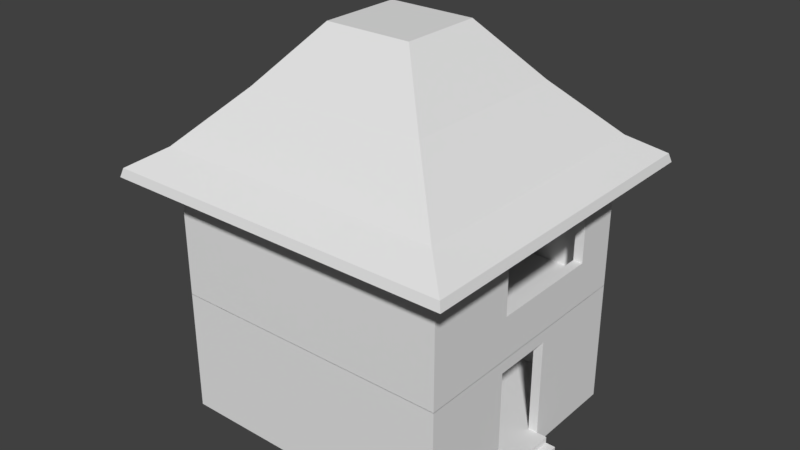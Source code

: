 # Source: two-story_house.blend  (saved by Blender 2.78.0; exported with 4.5.12 LTS)
import bpy
from mathutils import Matrix  # noqa: F401  (used for matrix-valued properties, if any)

bpy.ops.wm.read_factory_settings(use_empty=True)
scene = bpy.context.scene
scene.name = 'Scene'

# ---- collections
col_collection_1 = bpy.data.collections.new('Collection 1'); scene.collection.children.link(col_collection_1)

# ---- world
world_world = bpy.data.worlds.new('World'); scene.world = world_world
world_world.color = (0.05088, 0.05088, 0.05088)
world_world.use_sun_shadow = False
world_world.sun_shadow_jitter_overblur = 0.0
world_world.cycles.sampling_method = 'MANUAL'

# ---- meshes
me_cube_005 = bpy.data.meshes.new('Cube.005')
me_cube_005.from_pydata([(-1.0, -1.0, -1.0), (-1.0, -1.0, 1.0), (-1.0, 1.0, -1.0), (-1.0, 1.0, 1.0), (1.132, -1.0, -1.0), (1.132, 1.0, -1.0)], [], [(2, 5, 4, 0), (5, 3, 1, 4), (4, 1, 0), (2, 3, 5), (0, 1, 3, 2)])
me_cube_005.use_remesh_preserve_volume = False
me_cube_005.use_remesh_preserve_attributes = False
me_cube_005.use_mirror_vertex_groups = False
me_cube_005.update()
me_cube_004 = bpy.data.meshes.new('Cube.004')
me_cube_004.from_pydata([(-1.0, -1.0, -1.0), (-1.0, -1.0, 1.0), (-1.0, 1.0, -1.0), (-1.0, 1.0, 1.0), (0.08494, -1.0, -1.0), (0.08494, -1.0, 1.0), (0.08494, 1.0, -1.0), (0.08494, 1.0, 1.0), (-1.0, -1.0, 0.0), (-1.0, 1.0, 0.0), (0.08494, 1.0, 0.0), (0.08494, -1.0, 0.0), (1.132, 1.0, 0.0), (1.132, 1.0, -1.0), (1.132, -1.0, -1.0), (1.132, -1.0, 0.0)], [], [(8, 1, 3, 9), (9, 3, 7, 10), (10, 7, 5, 11), (11, 5, 1, 8), (2, 6, 4, 0), (7, 3, 1, 5), (4, 11, 8, 0), (6, 10, 12, 13), (2, 9, 10, 6), (0, 8, 9, 2), (13, 12, 15, 14), (10, 11, 15, 12), (11, 4, 14, 15), (4, 6, 13, 14)])
me_cube_004.use_remesh_preserve_volume = False
me_cube_004.use_remesh_preserve_attributes = False
me_cube_004.use_mirror_vertex_groups = False
me_cube_004.update()
me_cube = bpy.data.meshes.new('Cube')
me_cube.from_pydata([(-0.9949, -0.9761, -0.9577), (-0.5137, -0.4949, 22.9), (-0.9949, 1.014, -0.9577), (-0.5137, 0.5325, 22.9), (0.9949, -0.9761, -0.9577), (0.5137, -0.4949, 22.9), (0.9949, 1.014, -0.9577), (0.5137, 0.5325, 22.9), (-0.9806, -0.9618, 1.564), (-0.9806, 0.9994, 1.564), (0.9806, 0.9994, 1.564), (0.9806, -0.9618, 1.564), (-0.8099, -0.7911, 7.219), (-0.8099, 0.8287, 7.219), (0.8099, 0.8287, 7.219), (0.8099, -0.7911, 7.219), (-0.2461, -0.2273, 39.25), (-0.2461, 0.2649, 39.25), (0.2461, 0.2649, 39.25), (0.2461, -0.2273, 39.25)], [], [(0, 8, 9, 2), (2, 9, 10, 6), (6, 10, 11, 4), (4, 11, 8, 0), (2, 6, 4, 0), (12, 13, 9, 8), (13, 14, 10, 9), (14, 15, 11, 10), (15, 12, 8, 11), (5, 7, 18, 19), (1, 3, 13, 12), (3, 7, 14, 13), (7, 5, 15, 14), (5, 1, 12, 15), (18, 17, 16, 19), (3, 1, 16, 17), (1, 5, 19, 16), (7, 3, 17, 18)])
me_cube.use_remesh_preserve_volume = False
me_cube.use_remesh_preserve_attributes = False
me_cube.use_mirror_vertex_groups = False
me_cube.update()
me_cube_000 = bpy.data.meshes.new('Cube.000')
me_cube_000.from_pydata([(-1.0, 1.0, -1.0), (1.0, 1.0, -1.0), (1.0, 1.0, 0.8443), (-1.0, -1.281, -1.0), (1.0, -1.281, -1.0), (1.0, -1.281, 0.8443)], [], [(2, 1, 0), (5, 3, 4), (0, 3, 5, 2), (2, 5, 4, 1), (1, 4, 3, 0)])
me_cube_000.use_remesh_preserve_volume = False
me_cube_000.use_remesh_preserve_attributes = False
me_cube_000.use_mirror_vertex_groups = False
me_cube_000.update()
me_cube_003 = bpy.data.meshes.new('Cube.003')
me_cube_003.from_pydata([(-1.0, -1.0, -1.0), (-1.0, -1.0, -0.8087), (-1.0, 1.0, -1.0), (-1.0, 1.0, -0.8087), (1.0, -1.0, -1.0), (1.0, -1.0, -0.8334), (1.0, 1.0, -1.0), (1.0, 1.0, -0.8334), (0.0, 1.0, -1.0), (0.0, 1.0, -0.8424), (0.0, -1.0, -1.0), (0.0, -1.0, -0.8424), (0.5, 1.0, -0.8424), (0.5, -1.0, -1.0), (0.5, 1.0, -1.0), (0.5, -1.0, -0.8424), (-0.5, 1.0, -1.0), (-0.5, -1.0, -0.8424), (-0.5, 1.0, -0.8424), (-0.5, -1.0, -1.0), (0.75, 1.0, -0.8445), (0.75, -1.0, -1.0), (0.75, 1.0, -1.0), (0.75, -1.0, -0.8369), (0.25, 1.0, -1.0), (0.25, -1.0, -0.8424), (0.25, 1.0, -0.8424), (0.25, -1.0, -1.0), (-0.25, 1.0, -0.8424), (-0.25, -1.0, -1.0), (-0.25, 1.0, -1.0), (-0.25, -1.0, -0.8424), (-0.75, 1.0, -1.0), (-0.75, -1.0, -0.8087), (-0.75, 1.0, -0.8087), (-0.75, -1.0, -1.0), (0.75, 1.0, 0.8443), (1.0, 1.0, 0.8443), (1.0, -1.0, 0.8443), (0.75, -1.0, 0.8443), (0.75, -1.0, 0.5551), (0.5, -1.0, 0.5551), (0.5, 1.0, 0.5551), (0.75, 1.0, 0.5551), (0.25, 1.0, 0.3164), (0.5, 1.0, 0.3164), (0.5, -1.0, 0.3164), (0.25, -1.0, 0.3164), (0.25, -1.0, 0.0804), (0.0, -1.0, 0.0804), (0.0, 1.0, 0.0804), (0.25, 1.0, 0.0804), (-0.25, 1.0, -0.1637), (0.0, 1.0, -0.1637), (0.0, -1.0, -0.1637), (-0.25, -1.0, -0.1637), (-0.25, -1.0, -0.3918), (-0.5, -1.0, -0.3918), (-0.5, 1.0, -0.3918), (-0.25, 1.0, -0.3918), (-0.75, 1.0, -0.6294), (-0.5, 1.0, -0.6294), (-0.5, -1.0, -0.6294), (-0.75, -1.0, -0.6294)], [], [(0, 1, 3, 2), (22, 20, 7, 6), (6, 7, 5, 4), (35, 33, 1, 0), (22, 6, 4, 21), (34, 3, 1, 33), (25, 26, 51, 48), (30, 8, 10, 29), (27, 25, 11, 10), (30, 28, 9, 8), (21, 23, 15, 13), (23, 20, 43, 40), (24, 14, 13, 27), (24, 26, 12, 14), (32, 34, 18, 16), (32, 16, 19, 35), (17, 31, 56, 57), (29, 31, 17, 19), (20, 23, 39, 36), (4, 5, 23, 21), (14, 22, 21, 13), (14, 12, 20, 22), (8, 9, 26, 24), (8, 24, 27, 10), (13, 15, 25, 27), (26, 25, 47, 44), (10, 11, 31, 29), (11, 9, 53, 54), (16, 18, 28, 30), (16, 30, 29, 19), (2, 32, 35, 0), (2, 3, 34, 32), (17, 18, 61, 62), (19, 17, 33, 35), (37, 36, 39, 38), (7, 20, 36, 37), (5, 7, 37, 38), (23, 5, 38, 39), (43, 42, 41, 40), (12, 15, 41, 42), (20, 12, 42, 43), (15, 23, 40, 41), (45, 44, 47, 46), (15, 12, 45, 46), (25, 15, 46, 47), (12, 26, 44, 45), (51, 50, 49, 48), (9, 11, 49, 50), (11, 25, 48, 49), (26, 9, 50, 51), (53, 52, 55, 54), (9, 28, 52, 53), (28, 31, 55, 52), (31, 11, 54, 55), (59, 58, 57, 56), (18, 17, 57, 58), (28, 18, 58, 59), (31, 28, 59, 56), (61, 60, 63, 62), (18, 34, 60, 61), (33, 17, 62, 63), (34, 33, 63, 60)])
me_cube_003.use_remesh_preserve_volume = False
me_cube_003.use_remesh_preserve_attributes = False
me_cube_003.use_mirror_vertex_groups = False
me_cube_003.update()
me_cube_002 = bpy.data.meshes.new('Cube.002')
me_cube_002.from_pydata([(-19.63, -3.343, -1.0), (-19.63, -3.343, 3.0), (-19.63, 5.785, -1.0), (-19.63, 5.785, 3.0), (-18.13, -3.343, -1.0), (-18.13, -3.343, 3.0), (-18.13, 5.785, -1.0), (-18.13, 5.785, 3.0), (-19.63, -3.343, -0.6009), (-19.63, 5.785, -0.6009), (-18.13, 5.785, -0.6009), (-18.13, -3.343, -0.6009), (-19.63, 5.483, -0.6009), (-18.13, 5.483, -0.6009), (-18.13, 5.483, 3.0), (-18.13, 5.483, -1.0), (-19.63, 5.483, 3.0), (-19.63, 5.483, -1.0), (-19.63, -3.057, -0.6009), (-18.13, -3.057, -1.0), (-19.63, -3.057, 3.0), (-19.63, -3.057, -1.0), (-18.13, -3.057, 3.0), (-18.13, -3.057, -0.6009), (21.73, 5.785, -0.6009), (21.73, 5.483, -0.6009), (21.73, 5.785, -1.0), (21.73, 5.785, 3.0), (21.73, 5.483, 3.0), (21.73, -3.057, -1.0), (21.73, 5.483, -1.0), (21.73, -3.343, -0.6009), (21.73, -3.343, -1.0), (21.73, -3.343, 3.0), (21.73, -3.057, 3.0), (21.73, -3.057, -0.6009), (20.25, 5.785, -1.0), (20.25, 5.785, -0.6009), (20.25, -3.343, -1.0), (20.25, -3.057, -1.0), (20.25, -3.343, 3.0), (20.25, -3.057, 3.0), (20.25, -3.057, -0.6009), (20.25, 5.483, -0.6009), (20.25, 5.483, 3.0), (20.25, 5.785, 3.0), (20.25, 5.483, -1.0), (20.25, -3.343, -0.6009), (-12.5, 5.483, 0.3747), (-12.5, 5.785, 0.3747), (6.386, 5.483, 0.3747), (6.386, 5.785, 0.3747), (-12.5, 5.785, 1.137), (-12.5, 5.483, 2.585), (-12.5, 5.483, 2.219), (-12.5, 5.785, 2.585), (6.386, 5.483, 2.585), (6.386, 5.785, 2.585), (11.13, 1.582, -0.6009), (11.13, 1.582, -1.0), (18.15, 1.582, -0.6009), (18.15, 1.582, -1.0), (11.13, -1.958, -0.6009), (11.13, 0.5892, -0.6009), (11.13, -1.958, -1.0), (11.13, -0.1171, -1.0), (18.15, -1.958, -0.6009), (18.15, -1.958, -1.0), (18.15, -0.9654, -0.6009), (18.15, -0.2591, -1.0)], [(42, 35), (25, 43)], [(21, 18, 12, 17), (9, 3, 7, 10), (12, 16, 3, 9), (11, 5, 1, 8), (21, 19, 4, 0), (4, 11, 8, 0), (22, 20, 1, 5), (2, 9, 10, 6), (8, 1, 20, 18), (18, 20, 16, 12), (41, 40, 33, 34), (2, 6, 15, 17), (7, 3, 16, 14), (36, 37, 24, 26), (17, 12, 9, 2), (38, 39, 29, 32), (14, 16, 20, 22), (17, 15, 19, 21), (13, 14, 22, 23), (0, 8, 18, 21), (35, 34, 33, 31), (29, 35, 31, 32), (24, 27, 28, 25), (26, 24, 25, 30), (30, 25, 35, 29), (45, 44, 28, 27), (37, 45, 27, 24), (39, 46, 30, 29), (40, 47, 31, 33), (46, 36, 26, 30), (47, 38, 32, 31), (11, 4, 38, 47), (15, 6, 36, 46), (5, 11, 47, 40), (19, 65, 64, 67, 69, 39), (23, 22, 41, 42), (10, 52, 49, 51, 57, 45, 37), (7, 14, 44, 45), (4, 19, 39, 38), (6, 10, 37, 36), (22, 5, 40, 41), (13, 23, 63, 58, 60, 68, 42, 43), (14, 54, 53, 56, 44), (44, 41, 34, 28), (35, 25, 28, 34), (43, 42, 41, 44), (51, 50, 56, 57), (44, 56, 50, 48, 54, 14, 13, 43), (48, 49, 52, 55, 53, 54), (45, 57, 55, 52, 10, 7), (49, 48, 50, 51), (57, 56, 53, 55), (61, 60, 58, 59), (59, 58, 63, 62, 64, 65), (64, 62, 66, 67), (42, 68, 66, 62, 63, 23), (67, 66, 68, 60, 61, 69), (39, 69, 61, 59, 65, 19, 15, 46)])
me_cube_002.use_remesh_preserve_volume = False
me_cube_002.use_remesh_preserve_attributes = False
me_cube_002.use_mirror_vertex_groups = False
me_cube_002.update()
me_cube_001 = bpy.data.meshes.new('Cube.001')
me_cube_001.from_pydata([(-19.63, -3.343, -1.0), (-19.63, -3.343, 3.0), (-19.63, 5.785, -1.0), (-19.63, 5.785, 3.0), (-18.13, -3.343, -1.0), (-18.13, -3.343, 3.0), (-18.13, 5.785, -1.0), (-18.13, 5.785, 3.0), (-19.63, -3.343, -0.6009), (-19.63, 5.785, -0.6009), (-18.13, 5.785, -0.6009), (-18.13, -3.343, -0.6009), (-19.63, 5.483, -0.6009), (-18.13, 5.483, -0.6009), (-18.13, 5.483, 3.0), (-18.13, 5.483, -1.0), (-19.63, 5.483, 3.0), (-19.63, 5.483, -1.0), (-19.63, -3.057, -0.6009), (-18.13, -3.057, -1.0), (-19.63, -3.057, 3.0), (-19.63, -3.057, -1.0), (-18.13, -3.057, 3.0), (-18.13, -3.057, -0.6009), (21.73, 5.785, -0.6009), (21.73, 5.483, -0.6009), (21.73, 5.785, -1.0), (21.73, 5.785, 3.0), (21.73, 5.483, 3.0), (21.73, -3.057, -1.0), (21.73, 5.483, -1.0), (21.73, -3.343, -0.6009), (21.73, -3.343, -1.0), (21.73, -3.343, 3.0), (21.73, -3.057, 3.0), (21.73, -3.057, -0.6009), (20.25, 5.785, -1.0), (20.25, 5.785, -0.6009), (20.25, -3.343, -1.0), (20.25, -3.057, -1.0), (20.25, -3.343, 3.0), (20.25, -3.057, 3.0), (20.25, -3.057, -0.6009), (20.25, 5.483, -0.6009), (20.25, 5.483, 3.0), (20.25, 5.785, 3.0), (20.25, 5.483, -1.0), (20.25, -3.343, -0.6009), (-3.293, 5.483, -0.5825), (-3.293, 5.785, -0.5825), (6.707, 5.483, -0.5825), (6.707, 5.785, -0.5825), (-3.293, 5.785, 0.1797), (-3.293, 5.483, 2.585), (-3.293, 5.483, 2.219), (-3.293, 5.785, 2.585), (6.707, 5.483, 2.585), (6.707, 5.785, 2.585)], [(42, 35), (25, 43)], [(21, 18, 12, 17), (9, 3, 7, 10), (12, 16, 3, 9), (11, 5, 1, 8), (21, 19, 4, 0), (4, 11, 8, 0), (22, 20, 1, 5), (2, 9, 10, 6), (8, 1, 20, 18), (18, 20, 16, 12), (41, 40, 33, 34), (2, 6, 15, 17), (7, 3, 16, 14), (36, 37, 24, 26), (17, 12, 9, 2), (38, 39, 29, 32), (14, 16, 20, 22), (17, 15, 19, 21), (13, 14, 22, 23), (0, 8, 18, 21), (35, 34, 33, 31), (29, 35, 31, 32), (24, 27, 28, 25), (26, 24, 25, 30), (30, 25, 35, 29), (45, 44, 28, 27), (37, 45, 27, 24), (39, 46, 30, 29), (40, 47, 31, 33), (46, 36, 26, 30), (47, 38, 32, 31), (11, 4, 38, 47), (15, 6, 36, 46), (5, 11, 47, 40), (19, 15, 46, 39), (23, 22, 41, 42), (10, 52, 49, 51, 57, 45, 37), (7, 14, 44, 45), (4, 19, 39, 38), (6, 10, 37, 36), (22, 5, 40, 41), (13, 23, 42, 43), (14, 54, 53, 56, 44), (44, 41, 34, 28), (35, 25, 28, 34), (43, 42, 41, 44), (51, 50, 56, 57), (44, 56, 50, 48, 54, 14, 13, 43), (48, 49, 52, 55, 53, 54), (45, 57, 55, 52, 10, 7), (49, 48, 50, 51), (57, 56, 53, 55)])
me_cube_001.use_remesh_preserve_volume = False
me_cube_001.use_remesh_preserve_attributes = False
me_cube_001.use_mirror_vertex_groups = False
me_cube_001.update()

# ---- objects
ob_porchstepsrampcollider = bpy.data.objects.new('PorchStepsRampCollider', me_cube_005)
ob_porchsteps = bpy.data.objects.new('PorchSteps', me_cube_004)
ob_roof = bpy.data.objects.new('Roof', me_cube)
ob_stairsrampcollider = bpy.data.objects.new('StairsRampCollider', me_cube_000)
ob_stairsmodel = bpy.data.objects.new('StairsModel', me_cube_003)
ob_house_firstfloor = bpy.data.objects.new('house_firstfloor', me_cube_002)
ob_house_basis = bpy.data.objects.new('house_basis', me_cube_001)

# ---- transforms, parenting, visibility, modifiers, constraints
ob_porchstepsrampcollider.location = (6.085, -0.335, 0.2282)
ob_porchstepsrampcollider.scale = (0.3, 1.0, 0.2069)
ob_porchstepsrampcollider.lineart.crease_threshold = 0.0
ob_porchsteps.location = (6.085, -0.3346, 0.2282)
ob_porchsteps.scale = (0.3, 1.0, 0.2069)
ob_porchsteps.lineart.crease_threshold = 0.0
ob_roof.location = (1.203, -0.2612, 8.023)
ob_roof.scale = (5.688, 5.425, 0.1085)
ob_roof.lineart.crease_threshold = 0.0
ob_stairsrampcollider.location = (0.8951, -3.13, 2.559)
ob_stairsrampcollider.rotation_euler = (0.0, -0.0, 3.142)
ob_stairsrampcollider.scale = (2.898, 0.7017, 2.171)
ob_stairsrampcollider.lineart.crease_threshold = 0.0
ob_stairsmodel.location = (0.8951, -2.928, 2.559)
ob_stairsmodel.rotation_euler = (0.0, -0.0, 3.142)
ob_stairsmodel.scale = (2.898, 0.7017, 2.171)
ob_stairsmodel.lineart.crease_threshold = 0.0
ob_house_firstfloor.location = (0.0, 0.0, 4.998)
ob_house_firstfloor.rotation_euler = (0.0, -0.0, -1.571)
ob_house_firstfloor.scale = (0.2, 1.0, 1.0)
ob_house_firstfloor.lineart.crease_threshold = 0.0
ob_house_basis.location = (0.0, 0.0, 1.019)
ob_house_basis.rotation_euler = (0.0, -0.0, -1.571)
ob_house_basis.scale = (0.2, 1.0, 1.0)
ob_house_basis.lineart.crease_threshold = 0.0

# ---- collection membership
col_collection_1.objects.link(ob_porchstepsrampcollider)
col_collection_1.objects.link(ob_porchsteps)
col_collection_1.objects.link(ob_roof)
col_collection_1.objects.link(ob_stairsrampcollider)
col_collection_1.objects.link(ob_stairsmodel)
col_collection_1.objects.link(ob_house_firstfloor)
col_collection_1.objects.link(ob_house_basis)

# ---- scene / render settings (as saved in the file)
scene.frame_start = 1; scene.frame_end = 250; scene.frame_set(1)
scene.render.engine = 'BLENDER_EEVEE_NEXT'
scene.render.resolution_percentage = 50
scene.render.dither_intensity = 0.0
scene.cycles.use_denoising = False
scene.cycles.samples = 128
scene.cycles.sampling_pattern = 'TABULATED_SOBOL'
scene.cycles.light_sampling_threshold = 0.0
scene.cycles.use_adaptive_sampling = False
scene.cycles.use_light_tree = False
scene.cycles.blur_glossy = 0.0
scene.cycles.sample_clamp_indirect = 0.0
scene.view_settings.view_transform = 'Standard'
bpy.context.view_layer.update()

# ---- added for rendering (the .blend has no active camera and no usable light): camera, sun
cam_auto = bpy.data.cameras.new('AutoCamera')
cam_auto.lens = 50.0
cam_auto.sensor_width = 36.0
cam_auto.clip_end = 1000.0
ob_auto_camera = bpy.data.objects.new('AutoCamera', cam_auto)
scene.collection.objects.link(ob_auto_camera)
ob_auto_camera.location = (19.5903, -22.2244, 20.86)
ob_auto_camera.rotation_euler = (1.09748, -7.21219e-08, 0.694738)
scene.camera = ob_auto_camera
light_auto_sun = bpy.data.lights.new('AutoSun', 'SUN')
light_auto_sun.energy = 3.0
light_auto_sun.angle = 0.0523599
ob_auto_sun = bpy.data.objects.new('AutoSun', light_auto_sun)
scene.collection.objects.link(ob_auto_sun)
ob_auto_sun.rotation_euler = (0.872665, 0.174533, 0.523599)
bpy.context.view_layer.update()
